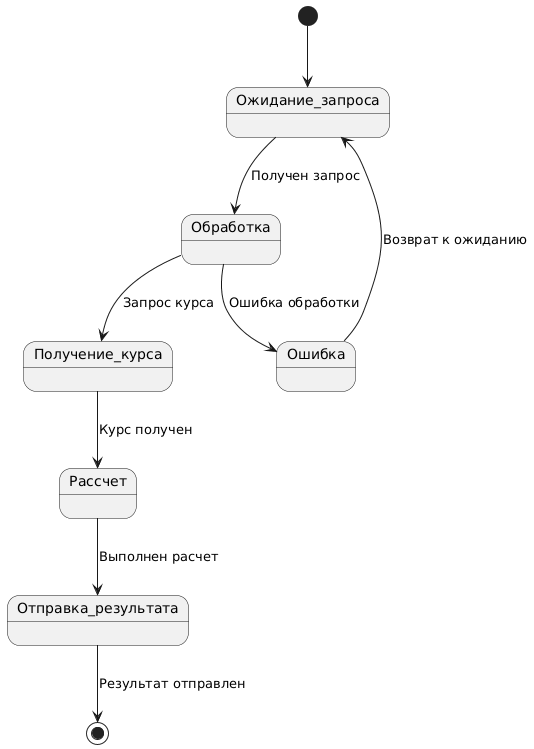

The diagram above was rendered by PlantUML. Its source (embedded in the PNG):
@startuml
[*] --> Ожидание_запроса
Ожидание_запроса --> Обработка : Получен запрос
Обработка --> Получение_курса : Запрос курса
Получение_курса --> Рассчет : Курс получен
Рассчет --> Отправка_результата : Выполнен расчет
Отправка_результата --> [*] : Результат отправлен
Обработка --> Ошибка : Ошибка обработки
Ошибка --> Ожидание_запроса : Возврат к ожиданию
@enduml